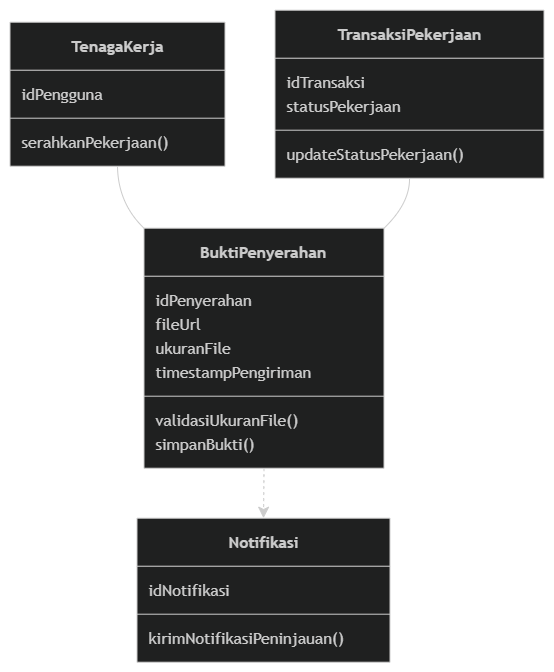

The diagram above was exported from draw.io. Its source (the exported page's mxGraphModel, read from the mxfile embedded in the PNG):
<mxGraphModel dx="1677" dy="1127" grid="1" gridSize="10" guides="1" tooltips="1" connect="1" arrows="1" fold="1" page="1" pageScale="1" pageWidth="850" pageHeight="1100" math="0" shadow="0">
  <root>
    <mxCell id="0" />
    <mxCell id="1" parent="0" />
    <UserObject label="" mermaidData="{&#10;  &quot;data&quot;: &quot;classDiagram\n    class TenagaKerja {\n        idPengguna\n        serahkanPekerjaan()\n    }\n    class TransaksiPekerjaan {\n        idTransaksi\n        statusPekerjaan\n        updateStatusPekerjaan()\n    }\n    class BuktiPenyerahan {\n        idPenyerahan\n        fileUrl\n        ukuranFile\n        timestampPengiriman\n        validasiUkuranFile()\n        simpanBukti()\n    }\n    class Notifikasi {\n        idNotifikasi\n        kirimNotifikasiPeninjauan()\n    }\n\n    TenagaKerja \&quot;1\&quot; -- \&quot;0..*\&quot; BuktiPenyerahan\n    TransaksiPekerjaan \&quot;1\&quot; -- \&quot;1\&quot; BuktiPenyerahan\n    BuktiPenyerahan ..&gt; Notifikasi&quot;,&#10;  &quot;config&quot;: null&#10;}" id="Ah5dM2iR-LX45PAv3ELt-1">
      <mxCell connectable="0" parent="1" style="group;transparentBounds=1;editIcon=1;lockedGroup=0;groupPadding=10;" vertex="1">
        <mxGeometry as="geometry" />
      </mxCell>
    </UserObject>
    <UserObject label="&lt;b&gt;TenagaKerja&lt;/b&gt;" mermaidId="n:TenagaKerja" mermaidBaseStyle="swimlane;html=1;fontStyle=1;fontSize=16;align=center;verticalAlign=middle;horizontal=1;childLayout=stackLayout;startSize=48;horizontalStack=0;resizeParent=1;resizeParentMax=0;resizeLast=0;collapsible=0;marginTop=12;marginBottom=12;stackSpacing=0;swimlaneFillColor=light-dark(#ECECFF,#1f2020);whiteSpace=wrap;fillColor=light-dark(#ECECFF,#1f2020);strokeColor=light-dark(#9370DB,#cccccc);fontColor=light-dark(#333333,#cccccc);fontFamily=Trebuchet MS,Verdana,Arial,sans-serif;" mermaidBaseValue="&lt;b&gt;TenagaKerja&lt;/b&gt;" id="Ah5dM2iR-LX45PAv3ELt-2">
      <mxCell parent="Ah5dM2iR-LX45PAv3ELt-1" style="swimlane;html=1;fontStyle=1;fontSize=16;align=center;verticalAlign=middle;horizontal=1;childLayout=stackLayout;startSize=48;horizontalStack=0;resizeParent=1;resizeParentMax=0;resizeLast=0;collapsible=0;marginTop=12;marginBottom=12;stackSpacing=0;swimlaneFillColor=light-dark(#ECECFF,#1f2020);whiteSpace=wrap;fillColor=light-dark(#ECECFF,#1f2020);strokeColor=light-dark(#9370DB,#cccccc);fontColor=light-dark(#333333,#cccccc);fontFamily=Trebuchet MS,Verdana,Arial,sans-serif;" vertex="1">
        <mxGeometry height="144" width="215" x="30" y="42" as="geometry" />
      </mxCell>
    </UserObject>
    <mxCell id="Ah5dM2iR-LX45PAv3ELt-3" parent="Ah5dM2iR-LX45PAv3ELt-2" style="text;fontSize=16;strokeColor=none;fillColor=none;align=left;verticalAlign=middle;spacingLeft=10;spacingRight=12;spacingBottom=2;overflow=hidden;rotatable=0;points=[[0,0.5],[1,0.5]];portConstraint=eastwest;fontFamily=Trebuchet MS,Verdana,Arial,sans-serif;fontColor=light-dark(#333333,#cccccc);" value="idPengguna" vertex="1">
      <mxGeometry height="24" width="215" y="60" as="geometry" />
    </mxCell>
    <mxCell id="Ah5dM2iR-LX45PAv3ELt-4" parent="Ah5dM2iR-LX45PAv3ELt-2" style="line;strokeWidth=1;fillColor=none;spacingLeft=3;spacingRight=3;rotatable=0;points=[];strokeColor=inherit;" vertex="1">
      <mxGeometry height="24" width="215" y="84" as="geometry" />
    </mxCell>
    <mxCell id="Ah5dM2iR-LX45PAv3ELt-5" parent="Ah5dM2iR-LX45PAv3ELt-2" style="text;fontSize=16;strokeColor=none;fillColor=none;align=left;verticalAlign=middle;spacingLeft=10;spacingRight=12;spacingBottom=2;overflow=hidden;rotatable=0;points=[[0,0.5],[1,0.5]];portConstraint=eastwest;fontFamily=Trebuchet MS,Verdana,Arial,sans-serif;fontColor=light-dark(#333333,#cccccc);" value="serahkanPekerjaan()" vertex="1">
      <mxGeometry height="24" width="215" y="108" as="geometry" />
    </mxCell>
    <UserObject label="&lt;b&gt;TransaksiPekerjaan&lt;/b&gt;" mermaidId="n:TransaksiPekerjaan" mermaidBaseStyle="swimlane;html=1;fontStyle=1;fontSize=16;align=center;verticalAlign=middle;horizontal=1;childLayout=stackLayout;startSize=48;horizontalStack=0;resizeParent=1;resizeParentMax=0;resizeLast=0;collapsible=0;marginTop=12;marginBottom=12;stackSpacing=0;swimlaneFillColor=light-dark(#ECECFF,#1f2020);whiteSpace=wrap;fillColor=light-dark(#ECECFF,#1f2020);strokeColor=light-dark(#9370DB,#cccccc);fontColor=light-dark(#333333,#cccccc);fontFamily=Trebuchet MS,Verdana,Arial,sans-serif;" mermaidBaseValue="&lt;b&gt;TransaksiPekerjaan&lt;/b&gt;" id="Ah5dM2iR-LX45PAv3ELt-6">
      <mxCell parent="Ah5dM2iR-LX45PAv3ELt-1" style="swimlane;html=1;fontStyle=1;fontSize=16;align=center;verticalAlign=middle;horizontal=1;childLayout=stackLayout;startSize=48;horizontalStack=0;resizeParent=1;resizeParentMax=0;resizeLast=0;collapsible=0;marginTop=12;marginBottom=12;stackSpacing=0;swimlaneFillColor=light-dark(#ECECFF,#1f2020);whiteSpace=wrap;fillColor=light-dark(#ECECFF,#1f2020);strokeColor=light-dark(#9370DB,#cccccc);fontColor=light-dark(#333333,#cccccc);fontFamily=Trebuchet MS,Verdana,Arial,sans-serif;" vertex="1">
        <mxGeometry height="168" width="269" x="295" y="30" as="geometry" />
      </mxCell>
    </UserObject>
    <mxCell id="Ah5dM2iR-LX45PAv3ELt-7" parent="Ah5dM2iR-LX45PAv3ELt-6" style="text;fontSize=16;strokeColor=none;fillColor=none;align=left;verticalAlign=middle;spacingLeft=10;spacingRight=12;spacingBottom=2;overflow=hidden;rotatable=0;points=[[0,0.5],[1,0.5]];portConstraint=eastwest;fontFamily=Trebuchet MS,Verdana,Arial,sans-serif;fontColor=light-dark(#333333,#cccccc);" value="idTransaksi" vertex="1">
      <mxGeometry height="24" width="269" y="60" as="geometry" />
    </mxCell>
    <mxCell id="Ah5dM2iR-LX45PAv3ELt-8" parent="Ah5dM2iR-LX45PAv3ELt-6" style="text;fontSize=16;strokeColor=none;fillColor=none;align=left;verticalAlign=middle;spacingLeft=10;spacingRight=12;spacingBottom=2;overflow=hidden;rotatable=0;points=[[0,0.5],[1,0.5]];portConstraint=eastwest;fontFamily=Trebuchet MS,Verdana,Arial,sans-serif;fontColor=light-dark(#333333,#cccccc);" value="statusPekerjaan" vertex="1">
      <mxGeometry height="24" width="269" y="84" as="geometry" />
    </mxCell>
    <mxCell id="Ah5dM2iR-LX45PAv3ELt-9" parent="Ah5dM2iR-LX45PAv3ELt-6" style="line;strokeWidth=1;fillColor=none;spacingLeft=3;spacingRight=3;rotatable=0;points=[];strokeColor=inherit;" vertex="1">
      <mxGeometry height="24" width="269" y="108" as="geometry" />
    </mxCell>
    <mxCell id="Ah5dM2iR-LX45PAv3ELt-10" parent="Ah5dM2iR-LX45PAv3ELt-6" style="text;fontSize=16;strokeColor=none;fillColor=none;align=left;verticalAlign=middle;spacingLeft=10;spacingRight=12;spacingBottom=2;overflow=hidden;rotatable=0;points=[[0,0.5],[1,0.5]];portConstraint=eastwest;fontFamily=Trebuchet MS,Verdana,Arial,sans-serif;fontColor=light-dark(#333333,#cccccc);" value="updateStatusPekerjaan()" vertex="1">
      <mxGeometry height="24" width="269" y="132" as="geometry" />
    </mxCell>
    <UserObject label="&lt;b&gt;BuktiPenyerahan&lt;/b&gt;" mermaidId="n:BuktiPenyerahan" mermaidBaseStyle="swimlane;html=1;fontStyle=1;fontSize=16;align=center;verticalAlign=middle;horizontal=1;childLayout=stackLayout;startSize=48;horizontalStack=0;resizeParent=1;resizeParentMax=0;resizeLast=0;collapsible=0;marginTop=12;marginBottom=12;stackSpacing=0;swimlaneFillColor=light-dark(#ECECFF,#1f2020);whiteSpace=wrap;fillColor=light-dark(#ECECFF,#1f2020);strokeColor=light-dark(#9370DB,#cccccc);fontColor=light-dark(#333333,#cccccc);fontFamily=Trebuchet MS,Verdana,Arial,sans-serif;" mermaidBaseValue="&lt;b&gt;BuktiPenyerahan&lt;/b&gt;" id="Ah5dM2iR-LX45PAv3ELt-11">
      <mxCell parent="Ah5dM2iR-LX45PAv3ELt-1" style="swimlane;html=1;fontStyle=1;fontSize=16;align=center;verticalAlign=middle;horizontal=1;childLayout=stackLayout;startSize=48;horizontalStack=0;resizeParent=1;resizeParentMax=0;resizeLast=0;collapsible=0;marginTop=12;marginBottom=12;stackSpacing=0;swimlaneFillColor=light-dark(#ECECFF,#1f2020);whiteSpace=wrap;fillColor=light-dark(#ECECFF,#1f2020);strokeColor=light-dark(#9370DB,#cccccc);fontColor=light-dark(#333333,#cccccc);fontFamily=Trebuchet MS,Verdana,Arial,sans-serif;" vertex="1">
        <mxGeometry height="240" width="240" x="164" y="248" as="geometry" />
      </mxCell>
    </UserObject>
    <mxCell id="Ah5dM2iR-LX45PAv3ELt-12" parent="Ah5dM2iR-LX45PAv3ELt-11" style="text;fontSize=16;strokeColor=none;fillColor=none;align=left;verticalAlign=middle;spacingLeft=10;spacingRight=12;spacingBottom=2;overflow=hidden;rotatable=0;points=[[0,0.5],[1,0.5]];portConstraint=eastwest;fontFamily=Trebuchet MS,Verdana,Arial,sans-serif;fontColor=light-dark(#333333,#cccccc);" value="idPenyerahan" vertex="1">
      <mxGeometry height="24" width="240" y="60" as="geometry" />
    </mxCell>
    <mxCell id="Ah5dM2iR-LX45PAv3ELt-13" parent="Ah5dM2iR-LX45PAv3ELt-11" style="text;fontSize=16;strokeColor=none;fillColor=none;align=left;verticalAlign=middle;spacingLeft=10;spacingRight=12;spacingBottom=2;overflow=hidden;rotatable=0;points=[[0,0.5],[1,0.5]];portConstraint=eastwest;fontFamily=Trebuchet MS,Verdana,Arial,sans-serif;fontColor=light-dark(#333333,#cccccc);" value="fileUrl" vertex="1">
      <mxGeometry height="24" width="240" y="84" as="geometry" />
    </mxCell>
    <mxCell id="Ah5dM2iR-LX45PAv3ELt-14" parent="Ah5dM2iR-LX45PAv3ELt-11" style="text;fontSize=16;strokeColor=none;fillColor=none;align=left;verticalAlign=middle;spacingLeft=10;spacingRight=12;spacingBottom=2;overflow=hidden;rotatable=0;points=[[0,0.5],[1,0.5]];portConstraint=eastwest;fontFamily=Trebuchet MS,Verdana,Arial,sans-serif;fontColor=light-dark(#333333,#cccccc);" value="ukuranFile" vertex="1">
      <mxGeometry height="24" width="240" y="108" as="geometry" />
    </mxCell>
    <mxCell id="Ah5dM2iR-LX45PAv3ELt-15" parent="Ah5dM2iR-LX45PAv3ELt-11" style="text;fontSize=16;strokeColor=none;fillColor=none;align=left;verticalAlign=middle;spacingLeft=10;spacingRight=12;spacingBottom=2;overflow=hidden;rotatable=0;points=[[0,0.5],[1,0.5]];portConstraint=eastwest;fontFamily=Trebuchet MS,Verdana,Arial,sans-serif;fontColor=light-dark(#333333,#cccccc);" value="timestampPengiriman" vertex="1">
      <mxGeometry height="24" width="240" y="132" as="geometry" />
    </mxCell>
    <mxCell id="Ah5dM2iR-LX45PAv3ELt-16" parent="Ah5dM2iR-LX45PAv3ELt-11" style="line;strokeWidth=1;fillColor=none;spacingLeft=3;spacingRight=3;rotatable=0;points=[];strokeColor=inherit;" vertex="1">
      <mxGeometry height="24" width="240" y="156" as="geometry" />
    </mxCell>
    <mxCell id="Ah5dM2iR-LX45PAv3ELt-17" parent="Ah5dM2iR-LX45PAv3ELt-11" style="text;fontSize=16;strokeColor=none;fillColor=none;align=left;verticalAlign=middle;spacingLeft=10;spacingRight=12;spacingBottom=2;overflow=hidden;rotatable=0;points=[[0,0.5],[1,0.5]];portConstraint=eastwest;fontFamily=Trebuchet MS,Verdana,Arial,sans-serif;fontColor=light-dark(#333333,#cccccc);" value="validasiUkuranFile()" vertex="1">
      <mxGeometry height="24" width="240" y="180" as="geometry" />
    </mxCell>
    <mxCell id="Ah5dM2iR-LX45PAv3ELt-18" parent="Ah5dM2iR-LX45PAv3ELt-11" style="text;fontSize=16;strokeColor=none;fillColor=none;align=left;verticalAlign=middle;spacingLeft=10;spacingRight=12;spacingBottom=2;overflow=hidden;rotatable=0;points=[[0,0.5],[1,0.5]];portConstraint=eastwest;fontFamily=Trebuchet MS,Verdana,Arial,sans-serif;fontColor=light-dark(#333333,#cccccc);" value="simpanBukti()" vertex="1">
      <mxGeometry height="24" width="240" y="204" as="geometry" />
    </mxCell>
    <UserObject label="&lt;b&gt;Notifikasi&lt;/b&gt;" mermaidId="n:Notifikasi" mermaidBaseStyle="swimlane;html=1;fontStyle=1;fontSize=16;align=center;verticalAlign=middle;horizontal=1;childLayout=stackLayout;startSize=48;horizontalStack=0;resizeParent=1;resizeParentMax=0;resizeLast=0;collapsible=0;marginTop=12;marginBottom=12;stackSpacing=0;swimlaneFillColor=light-dark(#ECECFF,#1f2020);whiteSpace=wrap;fillColor=light-dark(#ECECFF,#1f2020);strokeColor=light-dark(#9370DB,#cccccc);fontColor=light-dark(#333333,#cccccc);fontFamily=Trebuchet MS,Verdana,Arial,sans-serif;" mermaidBaseValue="&lt;b&gt;Notifikasi&lt;/b&gt;" id="Ah5dM2iR-LX45PAv3ELt-19">
      <mxCell parent="Ah5dM2iR-LX45PAv3ELt-1" style="swimlane;html=1;fontStyle=1;fontSize=16;align=center;verticalAlign=middle;horizontal=1;childLayout=stackLayout;startSize=48;horizontalStack=0;resizeParent=1;resizeParentMax=0;resizeLast=0;collapsible=0;marginTop=12;marginBottom=12;stackSpacing=0;swimlaneFillColor=light-dark(#ECECFF,#1f2020);whiteSpace=wrap;fillColor=light-dark(#ECECFF,#1f2020);strokeColor=light-dark(#9370DB,#cccccc);fontColor=light-dark(#333333,#cccccc);fontFamily=Trebuchet MS,Verdana,Arial,sans-serif;" vertex="1">
        <mxGeometry height="144" width="253" x="157" y="538" as="geometry" />
      </mxCell>
    </UserObject>
    <mxCell id="Ah5dM2iR-LX45PAv3ELt-20" parent="Ah5dM2iR-LX45PAv3ELt-19" style="text;fontSize=16;strokeColor=none;fillColor=none;align=left;verticalAlign=middle;spacingLeft=10;spacingRight=12;spacingBottom=2;overflow=hidden;rotatable=0;points=[[0,0.5],[1,0.5]];portConstraint=eastwest;fontFamily=Trebuchet MS,Verdana,Arial,sans-serif;fontColor=light-dark(#333333,#cccccc);" value="idNotifikasi" vertex="1">
      <mxGeometry height="24" width="253" y="60" as="geometry" />
    </mxCell>
    <mxCell id="Ah5dM2iR-LX45PAv3ELt-21" parent="Ah5dM2iR-LX45PAv3ELt-19" style="line;strokeWidth=1;fillColor=none;spacingLeft=3;spacingRight=3;rotatable=0;points=[];strokeColor=inherit;" vertex="1">
      <mxGeometry height="24" width="253" y="84" as="geometry" />
    </mxCell>
    <mxCell id="Ah5dM2iR-LX45PAv3ELt-22" parent="Ah5dM2iR-LX45PAv3ELt-19" style="text;fontSize=16;strokeColor=none;fillColor=none;align=left;verticalAlign=middle;spacingLeft=10;spacingRight=12;spacingBottom=2;overflow=hidden;rotatable=0;points=[[0,0.5],[1,0.5]];portConstraint=eastwest;fontFamily=Trebuchet MS,Verdana,Arial,sans-serif;fontColor=light-dark(#333333,#cccccc);" value="kirimNotifikasiPeninjauan()" vertex="1">
      <mxGeometry height="24" width="253" y="108" as="geometry" />
    </mxCell>
    <UserObject label="" mermaidId="e:TenagaKerja-&gt;BuktiPenyerahan#0" mermaidBaseStyle="curved=1;startArrow=none;endArrow=none;strokeColor=light-dark(#333333,#cccccc);exitX=0.5;exitY=1;entryX=0;entryY=0;" mermaidBaseValue="" id="Ah5dM2iR-LX45PAv3ELt-23">
      <mxCell edge="1" parent="Ah5dM2iR-LX45PAv3ELt-1" source="Ah5dM2iR-LX45PAv3ELt-2" style="curved=1;startArrow=none;endArrow=none;strokeColor=light-dark(#333333,#cccccc);exitX=0.5;exitY=1;entryX=0;entryY=0;rounded=0;" target="Ah5dM2iR-LX45PAv3ELt-11">
        <mxGeometry relative="1" as="geometry">
          <Array as="points">
            <mxPoint x="138" y="223" />
          </Array>
        </mxGeometry>
      </mxCell>
    </UserObject>
    <UserObject label="" mermaidId="e:TransaksiPekerjaan-&gt;BuktiPenyerahan#0" mermaidBaseStyle="curved=1;startArrow=none;endArrow=none;strokeColor=light-dark(#333333,#cccccc);exitX=0.5;exitY=1;entryX=1;entryY=0;" mermaidBaseValue="" id="Ah5dM2iR-LX45PAv3ELt-26">
      <mxCell edge="1" parent="Ah5dM2iR-LX45PAv3ELt-1" source="Ah5dM2iR-LX45PAv3ELt-6" style="curved=1;startArrow=none;endArrow=none;strokeColor=light-dark(#333333,#cccccc);exitX=0.5;exitY=1;entryX=1;entryY=0;rounded=0;" target="Ah5dM2iR-LX45PAv3ELt-11">
        <mxGeometry relative="1" as="geometry">
          <Array as="points">
            <mxPoint x="430" y="223" />
          </Array>
        </mxGeometry>
      </mxCell>
    </UserObject>
    <UserObject label="" mermaidId="e:BuktiPenyerahan-&gt;Notifikasi#0" mermaidBaseStyle="curved=1;dashed=1;startArrow=none;endArrow=classic;endSize=9;strokeColor=light-dark(#333333,#cccccc);exitX=0.5;exitY=1;entryX=0.5;entryY=0;" mermaidBaseValue="" id="Ah5dM2iR-LX45PAv3ELt-29">
      <mxCell edge="1" parent="Ah5dM2iR-LX45PAv3ELt-1" source="Ah5dM2iR-LX45PAv3ELt-11" style="curved=1;dashed=1;startArrow=none;endArrow=classic;endSize=9;strokeColor=light-dark(#333333,#cccccc);exitX=0.5;exitY=1;entryX=0.5;entryY=0;fixDash=1;rounded=0;" target="Ah5dM2iR-LX45PAv3ELt-19">
        <mxGeometry relative="1" as="geometry">
          <Array as="points" />
        </mxGeometry>
      </mxCell>
    </UserObject>
  </root>
</mxGraphModel>